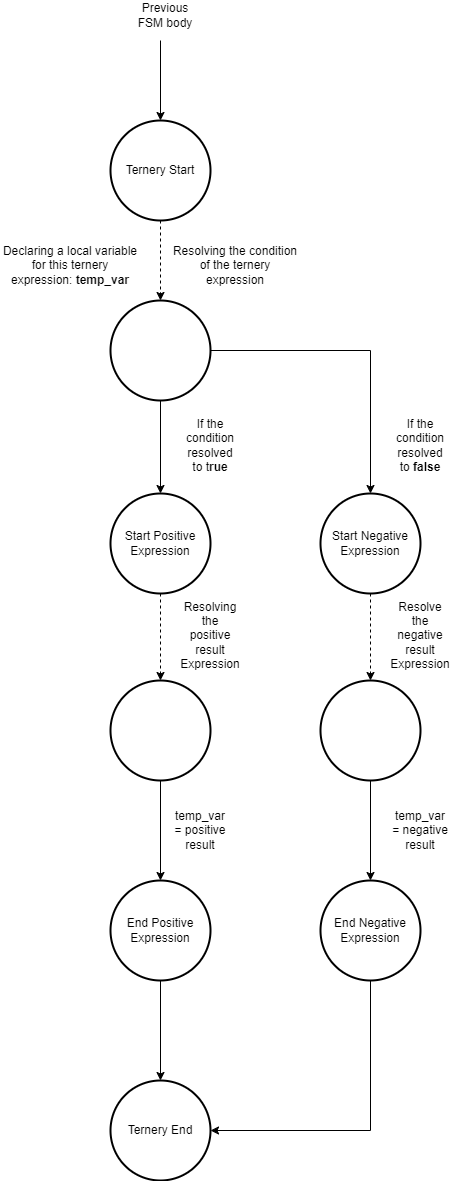

The diagram above was exported from draw.io. Its source (the exported page's mxGraphModel, read from the mxfile embedded in the PNG):
<mxGraphModel dx="1418" dy="1920" grid="1" gridSize="10" guides="1" tooltips="1" connect="1" arrows="1" fold="1" page="1" pageScale="1" pageWidth="850" pageHeight="1100" math="0" shadow="0">
  <root>
    <mxCell id="0" />
    <mxCell id="1" parent="0" />
    <mxCell id="Xyv-c4EaYmSUu6u1YspX-1" value="Ternery Start" style="strokeWidth=2;html=1;shape=mxgraph.flowchart.start_2;whiteSpace=wrap;" parent="1" vertex="1">
      <mxGeometry x="830" y="-160" width="100" height="100" as="geometry" />
    </mxCell>
    <mxCell id="Xyv-c4EaYmSUu6u1YspX-2" value="" style="endArrow=classic;html=1;rounded=0;entryX=0.5;entryY=0;entryDx=0;entryDy=0;entryPerimeter=0;" parent="1" target="Xyv-c4EaYmSUu6u1YspX-1" edge="1">
      <mxGeometry width="50" height="50" relative="1" as="geometry">
        <mxPoint x="880" y="-240" as="sourcePoint" />
        <mxPoint x="750" y="100" as="targetPoint" />
      </mxGeometry>
    </mxCell>
    <mxCell id="Xyv-c4EaYmSUu6u1YspX-3" value="Previous FSM body" style="text;html=1;strokeColor=none;fillColor=none;align=center;verticalAlign=middle;whiteSpace=wrap;rounded=0;" parent="1" vertex="1">
      <mxGeometry x="855" y="-280" width="60" height="30" as="geometry" />
    </mxCell>
    <mxCell id="Xyv-c4EaYmSUu6u1YspX-9" value="" style="strokeWidth=2;html=1;shape=mxgraph.flowchart.start_2;whiteSpace=wrap;" parent="1" vertex="1">
      <mxGeometry x="830" y="20" width="100" height="100" as="geometry" />
    </mxCell>
    <mxCell id="Xyv-c4EaYmSUu6u1YspX-10" value="" style="endArrow=classic;html=1;rounded=0;entryX=0.5;entryY=0;entryDx=0;entryDy=0;entryPerimeter=0;exitX=0.5;exitY=1;exitDx=0;exitDy=0;exitPerimeter=0;dashed=1;" parent="1" source="Xyv-c4EaYmSUu6u1YspX-1" target="Xyv-c4EaYmSUu6u1YspX-9" edge="1">
      <mxGeometry width="50" height="50" relative="1" as="geometry">
        <mxPoint x="700" y="50" as="sourcePoint" />
        <mxPoint x="750" as="targetPoint" />
      </mxGeometry>
    </mxCell>
    <mxCell id="Xyv-c4EaYmSUu6u1YspX-11" value="Resolving the condition of the ternery expression" style="text;html=1;strokeColor=none;fillColor=none;align=center;verticalAlign=middle;whiteSpace=wrap;rounded=0;" parent="1" vertex="1">
      <mxGeometry x="890" y="-30" width="130" height="30" as="geometry" />
    </mxCell>
    <mxCell id="Xyv-c4EaYmSUu6u1YspX-13" value="Declaring a local variable for this ternery expression: &lt;b&gt;temp_var&lt;/b&gt;" style="text;html=1;strokeColor=none;fillColor=none;align=center;verticalAlign=middle;whiteSpace=wrap;rounded=0;" parent="1" vertex="1">
      <mxGeometry x="720" y="-30" width="140" height="30" as="geometry" />
    </mxCell>
    <mxCell id="Xyv-c4EaYmSUu6u1YspX-14" value="Start Positive Expression" style="strokeWidth=2;html=1;shape=mxgraph.flowchart.start_2;whiteSpace=wrap;" parent="1" vertex="1">
      <mxGeometry x="830" y="213" width="100" height="100" as="geometry" />
    </mxCell>
    <mxCell id="Xyv-c4EaYmSUu6u1YspX-15" value="Start Negative Expression" style="strokeWidth=2;html=1;shape=mxgraph.flowchart.start_2;whiteSpace=wrap;" parent="1" vertex="1">
      <mxGeometry x="1040" y="213" width="100" height="100" as="geometry" />
    </mxCell>
    <mxCell id="Xyv-c4EaYmSUu6u1YspX-16" value="" style="endArrow=classic;html=1;rounded=0;exitX=0.5;exitY=1;exitDx=0;exitDy=0;exitPerimeter=0;entryX=0.5;entryY=0;entryDx=0;entryDy=0;entryPerimeter=0;" parent="1" source="Xyv-c4EaYmSUu6u1YspX-9" target="Xyv-c4EaYmSUu6u1YspX-14" edge="1">
      <mxGeometry width="50" height="50" relative="1" as="geometry">
        <mxPoint x="700" y="250" as="sourcePoint" />
        <mxPoint x="750" y="200" as="targetPoint" />
      </mxGeometry>
    </mxCell>
    <mxCell id="Xyv-c4EaYmSUu6u1YspX-17" value="" style="endArrow=classic;html=1;rounded=0;entryX=0.5;entryY=0;entryDx=0;entryDy=0;entryPerimeter=0;exitX=1;exitY=0.5;exitDx=0;exitDy=0;exitPerimeter=0;" parent="1" source="Xyv-c4EaYmSUu6u1YspX-9" target="Xyv-c4EaYmSUu6u1YspX-15" edge="1">
      <mxGeometry width="50" height="50" relative="1" as="geometry">
        <mxPoint x="700" y="250" as="sourcePoint" />
        <mxPoint x="750" y="200" as="targetPoint" />
        <Array as="points">
          <mxPoint x="1090" y="70" />
        </Array>
      </mxGeometry>
    </mxCell>
    <mxCell id="Xyv-c4EaYmSUu6u1YspX-18" value="If the condition resolved to t&lt;b&gt;rue&lt;/b&gt;" style="text;html=1;strokeColor=none;fillColor=none;align=center;verticalAlign=middle;whiteSpace=wrap;rounded=0;" parent="1" vertex="1">
      <mxGeometry x="900" y="150" width="60" height="30" as="geometry" />
    </mxCell>
    <mxCell id="Xyv-c4EaYmSUu6u1YspX-19" value="If the condition resolved to &lt;b&gt;false&lt;/b&gt;" style="text;html=1;strokeColor=none;fillColor=none;align=center;verticalAlign=middle;whiteSpace=wrap;rounded=0;" parent="1" vertex="1">
      <mxGeometry x="1110" y="150" width="60" height="30" as="geometry" />
    </mxCell>
    <mxCell id="Xyv-c4EaYmSUu6u1YspX-20" value="" style="strokeWidth=2;html=1;shape=mxgraph.flowchart.start_2;whiteSpace=wrap;" parent="1" vertex="1">
      <mxGeometry x="830" y="400" width="100" height="100" as="geometry" />
    </mxCell>
    <mxCell id="Xyv-c4EaYmSUu6u1YspX-21" value="" style="strokeWidth=2;html=1;shape=mxgraph.flowchart.start_2;whiteSpace=wrap;" parent="1" vertex="1">
      <mxGeometry x="1040" y="400" width="100" height="100" as="geometry" />
    </mxCell>
    <mxCell id="Xyv-c4EaYmSUu6u1YspX-22" value="" style="endArrow=classic;html=1;rounded=0;entryX=0.5;entryY=0;entryDx=0;entryDy=0;entryPerimeter=0;exitX=0.5;exitY=1;exitDx=0;exitDy=0;exitPerimeter=0;dashed=1;" parent="1" source="Xyv-c4EaYmSUu6u1YspX-15" target="Xyv-c4EaYmSUu6u1YspX-21" edge="1">
      <mxGeometry width="50" height="50" relative="1" as="geometry">
        <mxPoint x="700" y="450" as="sourcePoint" />
        <mxPoint x="750" y="400" as="targetPoint" />
      </mxGeometry>
    </mxCell>
    <mxCell id="Xyv-c4EaYmSUu6u1YspX-23" value="" style="endArrow=classic;html=1;rounded=0;entryX=0.5;entryY=0;entryDx=0;entryDy=0;entryPerimeter=0;exitX=0.5;exitY=1;exitDx=0;exitDy=0;exitPerimeter=0;dashed=1;" parent="1" source="Xyv-c4EaYmSUu6u1YspX-14" target="Xyv-c4EaYmSUu6u1YspX-20" edge="1">
      <mxGeometry width="50" height="50" relative="1" as="geometry">
        <mxPoint x="700" y="450" as="sourcePoint" />
        <mxPoint x="750" y="400" as="targetPoint" />
      </mxGeometry>
    </mxCell>
    <mxCell id="Xyv-c4EaYmSUu6u1YspX-24" value="Resolving the positive result Expression" style="text;html=1;strokeColor=none;fillColor=none;align=center;verticalAlign=middle;whiteSpace=wrap;rounded=0;" parent="1" vertex="1">
      <mxGeometry x="900" y="340" width="60" height="30" as="geometry" />
    </mxCell>
    <mxCell id="Xyv-c4EaYmSUu6u1YspX-25" value="Resolve the negative result Expression" style="text;html=1;strokeColor=none;fillColor=none;align=center;verticalAlign=middle;whiteSpace=wrap;rounded=0;" parent="1" vertex="1">
      <mxGeometry x="1110" y="340" width="60" height="30" as="geometry" />
    </mxCell>
    <mxCell id="Xyv-c4EaYmSUu6u1YspX-26" value="End Positive Expression" style="strokeWidth=2;html=1;shape=mxgraph.flowchart.start_2;whiteSpace=wrap;" parent="1" vertex="1">
      <mxGeometry x="830" y="600" width="100" height="100" as="geometry" />
    </mxCell>
    <mxCell id="Xyv-c4EaYmSUu6u1YspX-28" value="End Negative Expression" style="strokeWidth=2;html=1;shape=mxgraph.flowchart.start_2;whiteSpace=wrap;" parent="1" vertex="1">
      <mxGeometry x="1040" y="600" width="100" height="100" as="geometry" />
    </mxCell>
    <mxCell id="Xyv-c4EaYmSUu6u1YspX-29" value="" style="endArrow=classic;html=1;rounded=0;entryX=0.5;entryY=0;entryDx=0;entryDy=0;entryPerimeter=0;exitX=0.5;exitY=1;exitDx=0;exitDy=0;exitPerimeter=0;" parent="1" source="Xyv-c4EaYmSUu6u1YspX-20" target="Xyv-c4EaYmSUu6u1YspX-26" edge="1">
      <mxGeometry width="50" height="50" relative="1" as="geometry">
        <mxPoint x="700" y="450" as="sourcePoint" />
        <mxPoint x="750" y="400" as="targetPoint" />
      </mxGeometry>
    </mxCell>
    <mxCell id="Xyv-c4EaYmSUu6u1YspX-30" value="" style="endArrow=classic;html=1;rounded=0;entryX=0.5;entryY=0;entryDx=0;entryDy=0;entryPerimeter=0;exitX=0.5;exitY=1;exitDx=0;exitDy=0;exitPerimeter=0;" parent="1" source="Xyv-c4EaYmSUu6u1YspX-21" target="Xyv-c4EaYmSUu6u1YspX-28" edge="1">
      <mxGeometry width="50" height="50" relative="1" as="geometry">
        <mxPoint x="700" y="450" as="sourcePoint" />
        <mxPoint x="750" y="400" as="targetPoint" />
      </mxGeometry>
    </mxCell>
    <mxCell id="Xyv-c4EaYmSUu6u1YspX-31" value="temp_var = positive result" style="text;html=1;strokeColor=none;fillColor=none;align=center;verticalAlign=middle;whiteSpace=wrap;rounded=0;" parent="1" vertex="1">
      <mxGeometry x="890" y="535" width="60" height="30" as="geometry" />
    </mxCell>
    <mxCell id="Xyv-c4EaYmSUu6u1YspX-32" value="temp_var = negative result" style="text;html=1;strokeColor=none;fillColor=none;align=center;verticalAlign=middle;whiteSpace=wrap;rounded=0;" parent="1" vertex="1">
      <mxGeometry x="1110" y="535" width="60" height="30" as="geometry" />
    </mxCell>
    <mxCell id="Xyv-c4EaYmSUu6u1YspX-33" value="Ternery End" style="strokeWidth=2;html=1;shape=mxgraph.flowchart.start_2;whiteSpace=wrap;" parent="1" vertex="1">
      <mxGeometry x="830" y="800" width="100" height="100" as="geometry" />
    </mxCell>
    <mxCell id="Xyv-c4EaYmSUu6u1YspX-34" value="" style="endArrow=classic;html=1;rounded=0;entryX=0.5;entryY=0;entryDx=0;entryDy=0;entryPerimeter=0;exitX=0.5;exitY=1;exitDx=0;exitDy=0;exitPerimeter=0;" parent="1" source="Xyv-c4EaYmSUu6u1YspX-26" target="Xyv-c4EaYmSUu6u1YspX-33" edge="1">
      <mxGeometry width="50" height="50" relative="1" as="geometry">
        <mxPoint x="700" y="750" as="sourcePoint" />
        <mxPoint x="750" y="700" as="targetPoint" />
      </mxGeometry>
    </mxCell>
    <mxCell id="Xyv-c4EaYmSUu6u1YspX-35" value="" style="endArrow=classic;html=1;rounded=0;entryX=1;entryY=0.5;entryDx=0;entryDy=0;entryPerimeter=0;exitX=0.5;exitY=1;exitDx=0;exitDy=0;exitPerimeter=0;" parent="1" source="Xyv-c4EaYmSUu6u1YspX-28" target="Xyv-c4EaYmSUu6u1YspX-33" edge="1">
      <mxGeometry width="50" height="50" relative="1" as="geometry">
        <mxPoint x="700" y="850" as="sourcePoint" />
        <mxPoint x="750" y="800" as="targetPoint" />
        <Array as="points">
          <mxPoint x="1090" y="850" />
        </Array>
      </mxGeometry>
    </mxCell>
  </root>
</mxGraphModel>